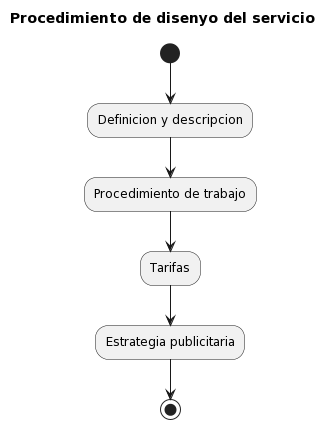

The diagram above was rendered by PlantUML. Its source (embedded in the PNG):
@startuml
title "Procedimiento de disenyo del servicio"

(*) --> "Definicion y descripcion" as DD
DD --> "Procedimiento de trabajo" as PT
PT --> "Tarifas" as T
T --> "Estrategia publicitaria" as EP
EP --> (*)
@enduml